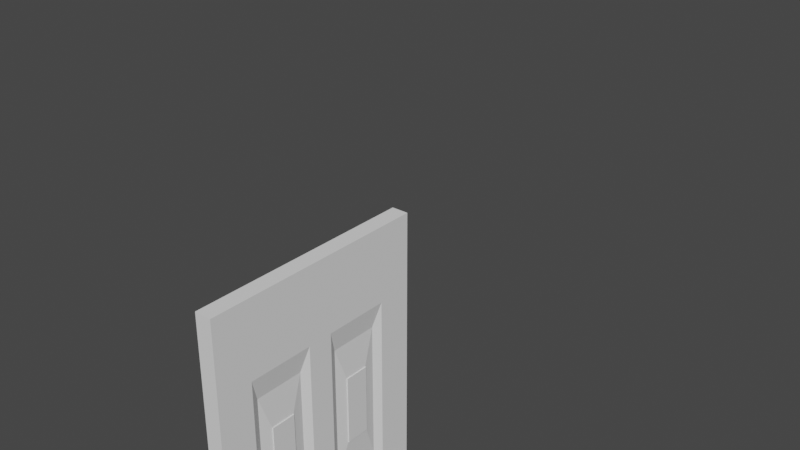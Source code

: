 # Source: Doors.blend  (saved by Blender 2.90.8; exported with 4.5.12 LTS)
import bpy
from mathutils import Matrix  # noqa: F401  (used for matrix-valued properties, if any)

bpy.ops.wm.read_factory_settings(use_empty=True)
scene = bpy.context.scene
scene.name = 'Scene'

# ---- collections
col_collection = bpy.data.collections.new('Collection'); scene.collection.children.link(col_collection)

# ---- node groups
ng_auto_smooth = bpy.data.node_groups.new('Auto Smooth', 'GeometryNodeTree')
_s = ng_auto_smooth.interface.new_socket(name='Geometry', in_out='OUTPUT', socket_type='NodeSocketGeometry')
_s = ng_auto_smooth.interface.new_socket(name='Geometry', in_out='INPUT', socket_type='NodeSocketGeometry')
_s = ng_auto_smooth.interface.new_socket(name='Angle', in_out='INPUT', socket_type='NodeSocketFloat')
_s.subtype = 'ANGLE'
_s.min_value = 0.0
_s.max_value = 3.142
ng_auto_smooth.is_modifier = True
_N = ng_auto_smooth.nodes; _L = ng_auto_smooth.links
n0 = _N.new('NodeGroupOutput'); n0.name = 'Group Output'; n0.location = (480, -100)
n1 = _N.new('NodeGroupInput'); n1.name = 'Group Input'; n1.location = (-420, -300)
n2 = _N.new('NodeGroupInput'); n2.name = 'Group Input.001'; n2.location = (-60, -100)
n3 = _N.new('GeometryNodeSetShadeSmooth'); n3.name = 'Set Shade Smooth'; n3.location = (120, -100)
n3.domain = 'EDGE'
n4 = _N.new('GeometryNodeSetShadeSmooth'); n4.name = 'Set Shade Smooth.001'; n4.location = (300, -100)
n5 = _N.new('GeometryNodeInputMeshEdgeAngle'); n5.name = 'Edge Angle'; n5.location = (-420, -220)
n6 = _N.new('GeometryNodeInputEdgeSmooth'); n6.name = 'Is Edge Smooth'; n6.location = (-60, -160)
n7 = _N.new('GeometryNodeInputShadeSmooth'); n7.name = 'Is Face Smooth'; n7.location = (-240, -340)
n8 = _N.new('FunctionNodeBooleanMath'); n8.name = 'Boolean Math'; n8.location = (-60, -220)
n9 = _N.new('FunctionNodeCompare'); n9.name = 'Compare'; n9.location = (-240, -180)
n9.operation = 'LESS_EQUAL'
_L.new(n5.outputs[0], n9.inputs[0])
_L.new(n4.outputs[0], n0.inputs[0])
_L.new(n1.outputs[1], n9.inputs[1])
_L.new(n9.outputs[0], n8.inputs[0])
_L.new(n7.outputs[0], n8.inputs[1])
_L.new(n2.outputs[0], n3.inputs[0])
_L.new(n6.outputs[0], n3.inputs[1])
_L.new(n3.outputs[0], n4.inputs[0])
_L.new(n8.outputs[0], n3.inputs[2])
n0.is_active_output = True

# ---- world
world_world = bpy.data.worlds.new('World'); scene.world = world_world
world_world.use_nodes = True; world_world.node_tree.nodes.clear()
_N = world_world.node_tree.nodes; _L = world_world.node_tree.links
n0 = _N.new('ShaderNodeOutputWorld'); n0.name = 'World Output'; n0.location = (300, 300)
n1 = _N.new('ShaderNodeBackground'); n1.name = 'Background'; n1.location = (10, 300)
n1.inputs[0].default_value = (0.05088, 0.05088, 0.05088, 1.0)
_L.new(n1.outputs[0], n0.inputs[0])
n0.is_active_output = True
world_world.color = (0.05088, 0.05088, 0.05088)
world_world.use_sun_shadow = False
world_world.sun_shadow_jitter_overblur = 0.0

# ---- meshes
me_cube_001 = bpy.data.meshes.new('Cube.001')
me_cube_001.from_pydata([(-0.05, -0.45, -1.43e-08), (-0.05, -0.45, 1.9), (-0.05, 0.45, -1.43e-08), (-0.05, 0.45, 1.9), (0.05, -0.45, -1.43e-08), (0.05, -0.45, 1.9), (0.05, 0.45, -1.43e-08), (0.05, 0.45, 1.9), (-0.05, 0.3094, -1.43e-08), (-0.05, 0.05062, -1.43e-08), (-0.05, -0.05063, -1.43e-08), (-0.05, -0.3094, -1.43e-08), (-0.05, -0.3094, 1.9), (-0.05, -0.05062, 1.9), (-0.05, 0.05063, 1.9), (-0.05, 0.3094, 1.9), (0.05, -0.3094, -1.43e-08), (0.05, -0.05062, -1.43e-08), (0.05, 0.05063, -1.43e-08), (0.05, 0.3094, -1.43e-08), (0.05, 0.3094, 1.9), (0.05, 0.05062, 1.9), (0.05, -0.05063, 1.9), (0.05, -0.3094, 1.9), (-0.05, -0.45, 0.387), (-0.05, -0.45, 0.653), (-0.05, -0.45, 1.015), (-0.05, -0.45, 1.645), (-0.05, 0.45, 1.645), (-0.05, 0.45, 1.015), (-0.05, 0.45, 0.653), (-0.05, 0.45, 0.387), (0.05, 0.45, 1.645), (0.05, 0.45, 1.015), (0.05, 0.45, 0.653), (0.05, 0.45, 0.387), (0.05, -0.45, 1.645), (0.05, -0.45, 1.015), (0.05, -0.45, 0.653), (0.05, -0.45, 0.387), (0.05, 0.3094, 1.645), (0.05, 0.3094, 1.015), (0.05, 0.3094, 0.653), (0.05, 0.3094, 0.387), (0.05, 0.05062, 1.645), (0.05, 0.05062, 1.015), (0.05, 0.05062, 0.653), (0.05, 0.05063, 0.387), (0.05, -0.05063, 1.645), (0.05, -0.05063, 1.015), (0.05, -0.05062, 0.653), (0.05, -0.05062, 0.387), (0.05, -0.3094, 1.645), (0.05, -0.3094, 1.015), (0.05, -0.3094, 0.653), (0.05, -0.3094, 0.387), (-0.05, -0.3094, 1.645), (-0.05, -0.3094, 1.015), (-0.05, -0.3094, 0.653), (-0.05, -0.3094, 0.387), (-0.05, -0.05062, 1.645), (-0.05, -0.05062, 1.015), (-0.05, -0.05062, 0.653), (-0.05, -0.05063, 0.387), (-0.05, 0.05063, 1.645), (-0.05, 0.05063, 1.015), (-0.05, 0.05062, 0.653), (-0.05, 0.05062, 0.387), (-0.05, 0.3094, 1.645), (-0.05, 0.3094, 1.015), (-0.05, 0.3094, 0.653), (-0.05, 0.3094, 0.387), (0.025, 0.277, 1.566), (0.025, 0.277, 1.094), (0.025, 0.277, 0.6197), (0.025, 0.277, 0.4202), (0.025, 0.08297, 1.566), (0.025, 0.08297, 1.094), (0.025, 0.08297, 0.6197), (0.025, 0.08297, 0.4202), (0.025, -0.08297, 1.566), (0.025, -0.08297, 1.094), (0.025, -0.08297, 0.6197), (0.025, -0.08297, 0.4202), (0.025, -0.277, 1.566), (0.025, -0.277, 1.094), (0.025, -0.277, 0.6197), (0.025, -0.277, 0.4202), (-0.025, -0.277, 1.566), (-0.025, -0.277, 1.094), (-0.025, -0.277, 0.6197), (-0.025, -0.277, 0.4202), (-0.025, -0.08297, 1.566), (-0.025, -0.08297, 1.094), (-0.025, -0.08297, 0.6197), (-0.025, -0.08297, 0.4202), (-0.025, 0.08297, 1.566), (-0.025, 0.08297, 1.094), (-0.025, 0.08297, 0.6197), (-0.025, 0.08297, 0.4202), (-0.025, 0.277, 1.566), (-0.025, 0.277, 1.094), (-0.025, 0.277, 0.6197), (-0.025, 0.277, 0.4202), (0.0375, 0.2285, 1.448), (0.0375, 0.2285, 1.212), (0.0375, 0.2285, 0.5699), (0.0375, 0.2285, 0.4701), (0.0375, 0.1315, 1.448), (0.0375, 0.1315, 1.212), (0.0375, 0.1315, 0.5699), (0.0375, 0.1315, 0.4701), (0.0375, -0.1315, 1.448), (0.0375, -0.1315, 1.212), (0.0375, -0.1315, 0.5699), (0.0375, -0.1315, 0.4701), (0.0375, -0.2285, 1.448), (0.0375, -0.2285, 1.212), (0.0375, -0.2285, 0.5699), (0.0375, -0.2285, 0.4701), (-0.0375, -0.2285, 1.448), (-0.0375, -0.2285, 1.212), (-0.0375, -0.2285, 0.5699), (-0.0375, -0.2285, 0.4701), (-0.0375, -0.1315, 1.448), (-0.0375, -0.1315, 1.212), (-0.0375, -0.1315, 0.5699), (-0.0375, -0.1315, 0.4701), (-0.0375, 0.1315, 1.448), (-0.0375, 0.1315, 1.212), (-0.0375, 0.1315, 0.5699), (-0.0375, 0.1315, 0.4701), (-0.0375, 0.2285, 1.448), (-0.0375, 0.2285, 1.212), (-0.0375, 0.2285, 0.5699), (-0.0375, 0.2285, 0.4701), (0.04313, 0.2285, 1.448), (0.04313, 0.2285, 1.212), (0.04313, 0.2285, 0.5699), (0.04313, 0.2285, 0.4701), (0.04313, 0.1315, 1.448), (0.04313, 0.1315, 1.212), (0.04313, 0.1315, 0.5699), (0.04313, 0.1315, 0.4701), (0.04313, -0.1315, 1.448), (0.04313, -0.1315, 1.212), (0.04313, -0.1315, 0.5699), (0.04313, -0.1315, 0.4701), (0.04313, -0.2285, 1.448), (0.04313, -0.2285, 1.212), (0.04313, -0.2285, 0.5699), (0.04313, -0.2285, 0.4701), (-0.04313, -0.2285, 1.448), (-0.04313, -0.2285, 1.212), (-0.04313, -0.2285, 0.5699), (-0.04313, -0.2285, 0.4701), (-0.04313, -0.1315, 1.448), (-0.04313, -0.1315, 1.212), (-0.04313, -0.1315, 0.5699), (-0.04313, -0.1315, 0.4701), (-0.04313, 0.1315, 1.448), (-0.04313, 0.1315, 1.212), (-0.04313, 0.1315, 0.5699), (-0.04313, 0.1315, 0.4701), (-0.04313, 0.2285, 1.448), (-0.04313, 0.2285, 1.212), (-0.04313, 0.2285, 0.5699), (-0.04313, 0.2285, 0.4701)], [], [(68, 15, 3, 28), (28, 3, 7, 32), (52, 23, 5, 36), (36, 5, 1, 27), (11, 16, 4, 0), (23, 12, 1, 5), (7, 3, 15, 20), (20, 15, 14, 21), (21, 14, 13, 22), (22, 13, 12, 23), (2, 6, 19, 8), (8, 19, 18, 9), (9, 18, 17, 10), (10, 17, 16, 11), (32, 7, 20, 40), (40, 20, 21, 44), (44, 21, 22, 48), (48, 22, 23, 52), (27, 1, 12, 56), (56, 12, 13, 60), (60, 13, 14, 64), (64, 14, 15, 68), (9, 67, 71, 8), (43, 42, 74, 75), (66, 65, 69, 70), (56, 60, 92, 88), (10, 63, 67, 9), (63, 62, 66, 67), (62, 61, 65, 66), (61, 60, 64, 65), (11, 59, 63, 10), (47, 43, 75, 79), (58, 57, 61, 62), (68, 69, 101, 100), (0, 24, 59, 11), (24, 25, 58, 59), (25, 26, 57, 58), (26, 27, 56, 57), (17, 51, 55, 16), (61, 57, 89, 93), (50, 49, 53, 54), (54, 55, 87, 86), (18, 47, 51, 17), (47, 46, 50, 51), (46, 45, 49, 50), (45, 44, 48, 49), (19, 43, 47, 18), (41, 40, 72, 73), (42, 41, 45, 46), (58, 62, 94, 90), (6, 35, 43, 19), (35, 34, 42, 43), (34, 33, 41, 42), (33, 32, 40, 41), (4, 39, 24, 0), (39, 38, 25, 24), (38, 37, 26, 25), (37, 36, 27, 26), (16, 55, 39, 4), (55, 54, 38, 39), (54, 53, 37, 38), (53, 52, 36, 37), (2, 31, 35, 6), (31, 30, 34, 35), (30, 29, 33, 34), (29, 28, 32, 33), (8, 71, 31, 2), (71, 70, 30, 31), (70, 69, 29, 30), (69, 68, 28, 29), (77, 73, 105, 109), (78, 79, 111, 110), (103, 99, 131, 135), (74, 78, 110, 106), (76, 77, 109, 108), (102, 103, 135, 134), (79, 75, 107, 111), (75, 74, 106, 107), (42, 46, 78, 74), (57, 56, 88, 89), (70, 71, 103, 102), (45, 41, 73, 77), (44, 45, 77, 76), (71, 67, 99, 103), (40, 44, 76, 72), (59, 58, 90, 91), (66, 70, 102, 98), (46, 47, 79, 78), (69, 65, 97, 101), (60, 61, 93, 92), (55, 51, 83, 87), (64, 68, 100, 96), (50, 54, 86, 82), (49, 48, 80, 81), (62, 63, 95, 94), (53, 49, 81, 85), (48, 52, 84, 80), (51, 50, 82, 83), (65, 64, 96, 97), (52, 53, 85, 84), (63, 59, 91, 95), (67, 66, 98, 99), (122, 126, 158, 154), (118, 119, 151, 150), (127, 123, 155, 159), (116, 117, 149, 148), (128, 132, 164, 160), (115, 114, 146, 147), (133, 129, 161, 165), (104, 108, 140, 136), (98, 102, 134, 130), (81, 80, 112, 113), (72, 76, 108, 104), (101, 97, 129, 133), (83, 82, 114, 115), (96, 100, 132, 128), (84, 85, 117, 116), (95, 91, 123, 127), (86, 87, 119, 118), (90, 94, 126, 122), (89, 88, 120, 121), (93, 89, 121, 125), (91, 90, 122, 123), (88, 92, 124, 120), (92, 93, 125, 124), (87, 83, 115, 119), (94, 95, 127, 126), (82, 86, 118, 114), (97, 96, 128, 129), (85, 81, 113, 117), (99, 98, 130, 131), (73, 72, 104, 105), (80, 84, 116, 112), (100, 101, 133, 132), (163, 162, 166, 167), (161, 160, 164, 165), (155, 154, 158, 159), (153, 152, 156, 157), (147, 146, 150, 151), (145, 144, 148, 149), (139, 138, 142, 143), (137, 136, 140, 141), (121, 120, 152, 153), (125, 121, 153, 157), (123, 122, 154, 155), (120, 124, 156, 152), (124, 125, 157, 156), (119, 115, 147, 151), (126, 127, 159, 158), (114, 118, 150, 146), (129, 128, 160, 161), (117, 113, 145, 149), (131, 130, 162, 163), (105, 104, 136, 137), (112, 116, 148, 144), (132, 133, 165, 164), (107, 106, 138, 139), (111, 107, 139, 143), (134, 135, 167, 166), (108, 109, 141, 140), (106, 110, 142, 138), (135, 131, 163, 167), (110, 111, 143, 142), (109, 105, 137, 141), (130, 134, 166, 162), (113, 112, 144, 145)])
_k = set([(0, 4), (0, 11), (0, 24), (1, 5), (1, 12), (1, 27), (2, 6), (2, 8), (2, 31), (3, 7), (3, 15), (3, 28), (4, 16), (4, 39), (5, 23), (5, 36), (6, 19), (6, 35), (7, 20), (7, 32), (8, 9), (9, 10), (10, 11), (12, 13), (13, 14), (14, 15), (16, 17), (17, 18), (18, 19), (20, 21), (21, 22), (22, 23), (24, 25), (25, 26), (26, 27), (28, 29), (29, 30), (30, 31), (32, 33), (33, 34), (34, 35), (36, 37), (37, 38), (38, 39), (40, 41), (40, 44), (40, 72), (41, 45), (41, 73), (42, 43), (42, 46), (42, 74), (43, 47), (43, 75), (44, 45), (44, 76), (45, 77), (46, 47), (46, 78), (47, 79), (48, 49), (48, 52), (48, 80), (49, 53), (49, 81), (50, 51), (50, 54), (50, 82), (51, 55), (51, 83), (52, 53), (52, 84), (53, 85), (54, 55), (54, 86), (55, 87), (56, 57), (56, 60), (56, 88), (57, 61), (57, 89), (58, 59), (58, 62), (58, 90), (59, 63), (59, 91), (60, 61), (60, 92), (61, 93), (62, 63), (62, 94), (63, 95), (64, 65), (64, 68), (64, 96), (65, 69), (65, 97), (66, 67), (66, 70), (66, 98), (67, 71), (67, 99), (68, 69), (68, 100), (69, 101), (70, 71), (70, 102), (71, 103), (72, 73), (72, 76), (72, 104), (73, 77), (73, 105), (74, 75), (74, 78), (74, 106), (75, 79), (75, 107), (76, 77), (76, 108), (77, 109), (78, 79), (78, 110), (79, 111), (80, 81), (80, 84), (80, 112), (81, 85), (81, 113), (82, 83), (82, 86), (82, 114), (83, 87), (83, 115), (84, 85), (84, 116), (85, 117), (86, 87), (86, 118), (87, 119), (88, 89), (88, 92), (88, 120), (89, 93), (89, 121), (90, 91), (90, 94), (90, 122), (91, 95), (91, 123), (92, 93), (92, 124), (93, 125), (94, 95), (94, 126), (95, 127), (96, 97), (96, 100), (96, 128), (97, 101), (97, 129), (98, 99), (98, 102), (98, 130), (99, 103), (99, 131), (100, 101), (100, 132), (101, 133), (102, 103), (102, 134), (103, 135), (104, 105), (104, 108), (105, 109), (106, 107), (106, 110), (107, 111), (108, 109), (110, 111), (112, 113), (112, 116), (113, 117), (114, 115), (114, 118), (115, 119), (116, 117), (118, 119), (120, 121), (120, 124), (121, 125), (122, 123), (122, 126), (123, 127), (124, 125), (126, 127), (128, 129), (128, 132), (129, 133), (130, 131), (130, 134), (131, 135), (132, 133), (134, 135)])
me_cube_001.attributes.new('sharp_edge', 'BOOLEAN', 'EDGE').data.foreach_set('value', [ (min(e.vertices), max(e.vertices)) in _k for e in me_cube_001.edges])
_uv = me_cube_001.uv_layers.new(name='UVMap')
_uv.uv.foreach_set('vector', [0.5814, 0.6943, 0.5814, 0.7614, 0.6184, 0.7614, 0.6184, 0.6943, 0.4868, 0.6943, 0.4868, 0.7614, 0.5132, 0.7614, 0.5132, 0.6943, 0.4186, 0.6943, 0.4186, 0.7614, 0.3816, 0.7614, 0.3816, 0.6943, 0.5132, 0.6943, 0.5132, 0.7614, 0.4868, 0.7614, 0.4868, 0.6943, 0.4868, 0.4243, 0.5132, 0.4243, 0.5132, 0.3873, 0.4868, 0.3873, 0.5132, 0.4243, 0.4868, 0.4243, 0.4868, 0.3873, 0.5132, 0.3873, 0.5132, 0.6241, 0.4868, 0.6241, 0.4868, 0.5871, 0.5132, 0.5871, 0.5132, 0.5871, 0.4868, 0.5871, 0.4868, 0.519, 0.5132, 0.519, 0.5132, 0.519, 0.4868, 0.519, 0.4868, 0.4924, 0.5132, 0.4924, 0.5132, 0.4924, 0.4868, 0.4924, 0.4868, 0.4243, 0.5132, 0.4243, 0.4868, 0.6241, 0.5132, 0.6241, 0.5132, 0.5871, 0.4868, 0.5871, 0.4868, 0.5871, 0.5132, 0.5871, 0.5132, 0.519, 0.4868, 0.519, 0.4868, 0.519, 0.5132, 0.519, 0.5132, 0.4924, 0.4868, 0.4924, 0.4868, 0.4924, 0.5132, 0.4924, 0.5132, 0.4243, 0.4868, 0.4243, 0.6184, 0.6943, 0.6184, 0.7614, 0.5814, 0.7614, 0.5814, 0.6943, 0.5814, 0.6943, 0.5814, 0.7614, 0.5133, 0.7614, 0.5133, 0.6943, 0.5133, 0.6943, 0.5133, 0.7614, 0.4867, 0.7614, 0.4867, 0.6943, 0.4867, 0.6943, 0.4867, 0.7614, 0.4186, 0.7614, 0.4186, 0.6943, 0.3816, 0.6943, 0.3816, 0.7614, 0.4186, 0.7614, 0.4186, 0.6943, 0.4186, 0.6943, 0.4186, 0.7614, 0.4867, 0.7614, 0.4867, 0.6943, 0.4867, 0.6943, 0.4867, 0.7614, 0.5133, 0.7614, 0.5133, 0.6943, 0.5133, 0.6943, 0.5133, 0.7614, 0.5814, 0.7614, 0.5814, 0.6943, 0.5133, 0.2614, 0.5133, 0.3633, 0.5814, 0.3633, 0.5814, 0.2614, 0.5814, 0.3633, 0.5814, 0.4333, 0.5729, 0.4245, 0.5729, 0.372, 0.5133, 0.4333, 0.5133, 0.5285, 0.5814, 0.5285, 0.5814, 0.4333, 0.4186, 0.6943, 0.4867, 0.6943, 0.4782, 0.6736, 0.4271, 0.6736, 0.4867, 0.2614, 0.4867, 0.3633, 0.5133, 0.3633, 0.5133, 0.2614, 0.4867, 0.3633, 0.4867, 0.4333, 0.5133, 0.4333, 0.5133, 0.3633, 0.4867, 0.4333, 0.4867, 0.5285, 0.5133, 0.5285, 0.5133, 0.4333, 0.4867, 0.5285, 0.4867, 0.6943, 0.5133, 0.6943, 0.5133, 0.5285, 0.4186, 0.2614, 0.4186, 0.3633, 0.4867, 0.3633, 0.4867, 0.2614, 0.5133, 0.3633, 0.5814, 0.3633, 0.5729, 0.372, 0.5218, 0.372, 0.4186, 0.4333, 0.4186, 0.5285, 0.4867, 0.5285, 0.4867, 0.4333, 0.5814, 0.6943, 0.5814, 0.5285, 0.5729, 0.5492, 0.5729, 0.6736, 0.3816, 0.2614, 0.3816, 0.3633, 0.4186, 0.3633, 0.4186, 0.2614, 0.3816, 0.3633, 0.3816, 0.4333, 0.4186, 0.4333, 0.4186, 0.3633, 0.3816, 0.4333, 0.3816, 0.5285, 0.4186, 0.5285, 0.4186, 0.4333, 0.3816, 0.5285, 0.3816, 0.6943, 0.4186, 0.6943, 0.4186, 0.5285, 0.4867, 0.2614, 0.4867, 0.3633, 0.4186, 0.3633, 0.4186, 0.2614, 0.4867, 0.5285, 0.4186, 0.5285, 0.4271, 0.5492, 0.4782, 0.5492, 0.4867, 0.4333, 0.4867, 0.5285, 0.4186, 0.5285, 0.4186, 0.4333, 0.4186, 0.4333, 0.4186, 0.3633, 0.4271, 0.372, 0.4271, 0.4245, 0.5133, 0.2614, 0.5133, 0.3633, 0.4867, 0.3633, 0.4867, 0.2614, 0.5133, 0.3633, 0.5133, 0.4333, 0.4867, 0.4333, 0.4867, 0.3633, 0.5133, 0.4333, 0.5133, 0.5285, 0.4867, 0.5285, 0.4867, 0.4333, 0.5133, 0.5285, 0.5133, 0.6943, 0.4867, 0.6943, 0.4867, 0.5285, 0.5814, 0.2614, 0.5814, 0.3633, 0.5133, 0.3633, 0.5133, 0.2614, 0.5814, 0.5285, 0.5814, 0.6943, 0.5729, 0.6736, 0.5729, 0.5492, 0.5814, 0.4333, 0.5814, 0.5285, 0.5133, 0.5285, 0.5133, 0.4333, 0.4186, 0.4333, 0.4867, 0.4333, 0.4782, 0.4245, 0.4271, 0.4245, 0.6184, 0.2614, 0.6184, 0.3633, 0.5814, 0.3633, 0.5814, 0.2614, 0.6184, 0.3633, 0.6184, 0.4333, 0.5814, 0.4333, 0.5814, 0.3633, 0.6184, 0.4333, 0.6184, 0.5285, 0.5814, 0.5285, 0.5814, 0.4333, 0.6184, 0.5285, 0.6184, 0.6943, 0.5814, 0.6943, 0.5814, 0.5285, 0.5132, 0.2614, 0.5132, 0.3633, 0.4868, 0.3633, 0.4868, 0.2614, 0.5132, 0.3633, 0.5132, 0.4333, 0.4868, 0.4333, 0.4868, 0.3633, 0.5132, 0.4333, 0.5132, 0.5285, 0.4868, 0.5285, 0.4868, 0.4333, 0.5132, 0.5285, 0.5132, 0.6943, 0.4868, 0.6943, 0.4868, 0.5285, 0.4186, 0.2614, 0.4186, 0.3633, 0.3816, 0.3633, 0.3816, 0.2614, 0.4186, 0.3633, 0.4186, 0.4333, 0.3816, 0.4333, 0.3816, 0.3633, 0.4186, 0.4333, 0.4186, 0.5285, 0.3816, 0.5285, 0.3816, 0.4333, 0.4186, 0.5285, 0.4186, 0.6943, 0.3816, 0.6943, 0.3816, 0.5285, 0.4868, 0.2614, 0.4868, 0.3633, 0.5132, 0.3633, 0.5132, 0.2614, 0.4868, 0.3633, 0.4868, 0.4333, 0.5132, 0.4333, 0.5132, 0.3633, 0.4868, 0.4333, 0.4868, 0.5285, 0.5132, 0.5285, 0.5132, 0.4333, 0.4868, 0.5285, 0.4868, 0.6943, 0.5132, 0.6943, 0.5132, 0.5285, 0.5814, 0.2614, 0.5814, 0.3633, 0.6184, 0.3633, 0.6184, 0.2614, 0.5814, 0.3633, 0.5814, 0.4333, 0.6184, 0.4333, 0.6184, 0.3633, 0.5814, 0.4333, 0.5814, 0.5285, 0.6184, 0.5285, 0.6184, 0.4333, 0.5814, 0.5285, 0.5814, 0.6943, 0.6184, 0.6943, 0.6184, 0.5285, 0.5218, 0.5492, 0.5729, 0.5492, 0.5601, 0.5803, 0.5346, 0.5803, 0.5218, 0.4245, 0.5218, 0.372, 0.5346, 0.3851, 0.5346, 0.4114, 0.5729, 0.372, 0.5218, 0.372, 0.5346, 0.3851, 0.5601, 0.3851, 0.5729, 0.4245, 0.5218, 0.4245, 0.5346, 0.4114, 0.5601, 0.4114, 0.5218, 0.6736, 0.5218, 0.5492, 0.5346, 0.5803, 0.5346, 0.6425, 0.5729, 0.4245, 0.5729, 0.372, 0.5601, 0.3851, 0.5601, 0.4114, 0.5218, 0.372, 0.5729, 0.372, 0.5601, 0.3851, 0.5346, 0.3851, 0.5729, 0.372, 0.5729, 0.4245, 0.5601, 0.4114, 0.5601, 0.3851, 0.5814, 0.4333, 0.5133, 0.4333, 0.5218, 0.4245, 0.5729, 0.4245, 0.4186, 0.5285, 0.4186, 0.6943, 0.4271, 0.6736, 0.4271, 0.5492, 0.5814, 0.4333, 0.5814, 0.3633, 0.5729, 0.372, 0.5729, 0.4245, 0.5133, 0.5285, 0.5814, 0.5285, 0.5729, 0.5492, 0.5218, 0.5492, 0.5133, 0.6943, 0.5133, 0.5285, 0.5218, 0.5492, 0.5218, 0.6736, 0.5814, 0.3633, 0.5133, 0.3633, 0.5218, 0.372, 0.5729, 0.372, 0.5814, 0.6943, 0.5133, 0.6943, 0.5218, 0.6736, 0.5729, 0.6736, 0.4186, 0.3633, 0.4186, 0.4333, 0.4271, 0.4245, 0.4271, 0.372, 0.5133, 0.4333, 0.5814, 0.4333, 0.5729, 0.4245, 0.5218, 0.4245, 0.5133, 0.4333, 0.5133, 0.3633, 0.5218, 0.372, 0.5218, 0.4245, 0.5814, 0.5285, 0.5133, 0.5285, 0.5218, 0.5492, 0.5729, 0.5492, 0.4867, 0.6943, 0.4867, 0.5285, 0.4782, 0.5492, 0.4782, 0.6736, 0.4186, 0.3633, 0.4867, 0.3633, 0.4782, 0.372, 0.4271, 0.372, 0.5133, 0.6943, 0.5814, 0.6943, 0.5729, 0.6736, 0.5218, 0.6736, 0.4867, 0.4333, 0.4186, 0.4333, 0.4271, 0.4245, 0.4782, 0.4245, 0.4867, 0.5285, 0.4867, 0.6943, 0.4782, 0.6736, 0.4782, 0.5492, 0.4867, 0.4333, 0.4867, 0.3633, 0.4782, 0.372, 0.4782, 0.4245, 0.4186, 0.5285, 0.4867, 0.5285, 0.4782, 0.5492, 0.4271, 0.5492, 0.4867, 0.6943, 0.4186, 0.6943, 0.4271, 0.6736, 0.4782, 0.6736, 0.4867, 0.3633, 0.4867, 0.4333, 0.4782, 0.4245, 0.4782, 0.372, 0.5133, 0.5285, 0.5133, 0.6943, 0.5218, 0.6736, 0.5218, 0.5492, 0.4186, 0.6943, 0.4186, 0.5285, 0.4271, 0.5492, 0.4271, 0.6736, 0.4867, 0.3633, 0.4186, 0.3633, 0.4271, 0.372, 0.4782, 0.372, 0.5133, 0.3633, 0.5133, 0.4333, 0.5218, 0.4245, 0.5218, 0.372, 0.4901, 0.4456, 0.4901, 0.4711, 0.4887, 0.4711, 0.4887, 0.4456, 0.5099, 0.4114, 0.5099, 0.3851, 0.5113, 0.3851, 0.5113, 0.4114, 0.4901, 0.4711, 0.4901, 0.4456, 0.4887, 0.4456, 0.4887, 0.4711, 0.5099, 0.6425, 0.5099, 0.5803, 0.5113, 0.5803, 0.5113, 0.6425, 0.4901, 0.5403, 0.4901, 0.5658, 0.4887, 0.5658, 0.4887, 0.5403, 0.5099, 0.3851, 0.5099, 0.4114, 0.5113, 0.4114, 0.5113, 0.3851, 0.4901, 0.5658, 0.4901, 0.5403, 0.4887, 0.5403, 0.4887, 0.5658, 0.5099, 0.5658, 0.5099, 0.5403, 0.5113, 0.5403, 0.5113, 0.5658, 0.5218, 0.4245, 0.5729, 0.4245, 0.5601, 0.4114, 0.5346, 0.4114, 0.4782, 0.5492, 0.4782, 0.6736, 0.4654, 0.6425, 0.4654, 0.5803, 0.5729, 0.6736, 0.5218, 0.6736, 0.5346, 0.6425, 0.5601, 0.6425, 0.5729, 0.5492, 0.5218, 0.5492, 0.5346, 0.5803, 0.5601, 0.5803, 0.4782, 0.372, 0.4782, 0.4245, 0.4654, 0.4114, 0.4654, 0.3851, 0.5218, 0.6736, 0.5729, 0.6736, 0.5601, 0.6425, 0.5346, 0.6425, 0.4271, 0.6736, 0.4271, 0.5492, 0.4399, 0.5803, 0.4399, 0.6425, 0.4782, 0.372, 0.4271, 0.372, 0.4399, 0.3851, 0.4654, 0.3851, 0.4271, 0.4245, 0.4271, 0.372, 0.4399, 0.3851, 0.4399, 0.4114, 0.4271, 0.4245, 0.4782, 0.4245, 0.4654, 0.4114, 0.4399, 0.4114, 0.4271, 0.5492, 0.4271, 0.6736, 0.4399, 0.6425, 0.4399, 0.5803, 0.4782, 0.5492, 0.4271, 0.5492, 0.4399, 0.5803, 0.4654, 0.5803, 0.4271, 0.372, 0.4271, 0.4245, 0.4399, 0.4114, 0.4399, 0.3851, 0.4271, 0.6736, 0.4782, 0.6736, 0.4654, 0.6425, 0.4399, 0.6425, 0.4782, 0.6736, 0.4782, 0.5492, 0.4654, 0.5803, 0.4654, 0.6425, 0.4271, 0.372, 0.4782, 0.372, 0.4654, 0.3851, 0.4399, 0.3851, 0.4782, 0.4245, 0.4782, 0.372, 0.4654, 0.3851, 0.4654, 0.4114, 0.4782, 0.4245, 0.4271, 0.4245, 0.4399, 0.4114, 0.4654, 0.4114, 0.5218, 0.5492, 0.5218, 0.6736, 0.5346, 0.6425, 0.5346, 0.5803, 0.4271, 0.5492, 0.4782, 0.5492, 0.4654, 0.5803, 0.4399, 0.5803, 0.5218, 0.372, 0.5218, 0.4245, 0.5346, 0.4114, 0.5346, 0.3851, 0.5729, 0.5492, 0.5729, 0.6736, 0.5601, 0.6425, 0.5601, 0.5803, 0.4782, 0.6736, 0.4271, 0.6736, 0.4399, 0.6425, 0.4654, 0.6425, 0.5729, 0.6736, 0.5729, 0.5492, 0.5601, 0.5803, 0.5601, 0.6425, 0.5346, 0.3851, 0.5346, 0.4114, 0.5601, 0.4114, 0.5601, 0.3851, 0.5346, 0.5803, 0.5346, 0.6425, 0.5601, 0.6425, 0.5601, 0.5803, 0.4399, 0.3851, 0.4399, 0.4114, 0.4654, 0.4114, 0.4654, 0.3851, 0.4399, 0.5803, 0.4399, 0.6425, 0.4654, 0.6425, 0.4654, 0.5803, 0.4654, 0.3851, 0.4654, 0.4114, 0.4399, 0.4114, 0.4399, 0.3851, 0.4654, 0.5803, 0.4654, 0.6425, 0.4399, 0.6425, 0.4399, 0.5803, 0.5601, 0.3851, 0.5601, 0.4114, 0.5346, 0.4114, 0.5346, 0.3851, 0.5601, 0.5803, 0.5601, 0.6425, 0.5346, 0.6425, 0.5346, 0.5803, 0.4901, 0.5803, 0.4901, 0.6425, 0.4887, 0.6425, 0.4887, 0.5803, 0.4901, 0.4711, 0.4901, 0.4456, 0.4887, 0.4456, 0.4887, 0.4711, 0.4901, 0.3851, 0.4901, 0.4114, 0.4887, 0.4114, 0.4887, 0.3851, 0.4901, 0.4456, 0.4901, 0.4711, 0.4887, 0.4711, 0.4887, 0.4456, 0.4901, 0.6425, 0.4901, 0.5803, 0.4887, 0.5803, 0.4887, 0.6425, 0.5099, 0.4456, 0.5099, 0.4711, 0.5113, 0.4711, 0.5113, 0.4456, 0.4901, 0.4114, 0.4901, 0.3851, 0.4887, 0.3851, 0.4887, 0.4114, 0.5099, 0.4711, 0.5099, 0.4456, 0.5113, 0.4456, 0.5113, 0.4711, 0.4901, 0.5803, 0.4901, 0.6425, 0.4887, 0.6425, 0.4887, 0.5803, 0.5099, 0.4456, 0.5099, 0.4711, 0.5113, 0.4711, 0.5113, 0.4456, 0.4901, 0.3851, 0.4901, 0.4114, 0.4887, 0.4114, 0.4887, 0.3851, 0.5099, 0.5803, 0.5099, 0.6425, 0.5113, 0.6425, 0.5113, 0.5803, 0.5099, 0.4711, 0.5099, 0.4456, 0.5113, 0.4456, 0.5113, 0.4711, 0.4901, 0.6425, 0.4901, 0.5803, 0.4887, 0.5803, 0.4887, 0.6425, 0.5099, 0.3851, 0.5099, 0.4114, 0.5113, 0.4114, 0.5113, 0.3851, 0.5099, 0.5403, 0.5099, 0.5658, 0.5113, 0.5658, 0.5113, 0.5403, 0.4901, 0.4114, 0.4901, 0.3851, 0.4887, 0.3851, 0.4887, 0.4114, 0.5099, 0.6425, 0.5099, 0.5803, 0.5113, 0.5803, 0.5113, 0.6425, 0.5099, 0.5658, 0.5099, 0.5403, 0.5113, 0.5403, 0.5113, 0.5658, 0.4901, 0.5658, 0.4901, 0.5403, 0.4887, 0.5403, 0.4887, 0.5658, 0.5099, 0.4114, 0.5099, 0.3851, 0.5113, 0.3851, 0.5113, 0.4114, 0.5099, 0.5403, 0.5099, 0.5658, 0.5113, 0.5658, 0.5113, 0.5403, 0.4901, 0.5403, 0.4901, 0.5658, 0.4887, 0.5658, 0.4887, 0.5403, 0.5099, 0.5803, 0.5099, 0.6425, 0.5113, 0.6425, 0.5113, 0.5803])
me_cube_001.use_remesh_fix_poles = True
me_cube_001.use_remesh_preserve_attributes = False
me_cube_001.use_mirror_vertex_groups = False
me_cube_001.update()
me_cube_002 = bpy.data.meshes.new('Cube.002')
me_cube_002.from_pydata([(0.1005, 0.4075, 0.9531), (0.1298, 0.4075, 0.9531), (0.1005, 0.4002, 0.9354), (0.1298, 0.4002, 0.9354), (0.1005, 0.3825, 0.9281), (0.1298, 0.3825, 0.9281), (0.1105, 0.361, 0.9447), (0.1266, 0.361, 0.9447), (0.1105, 0.3575, 0.9531), (0.1266, 0.3575, 0.9531), (0.1105, 0.361, 0.9615), (0.1266, 0.361, 0.9615), (0.1005, 0.3825, 0.9781), (0.1298, 0.3825, 0.9781), (0.1005, 0.4002, 0.9708), (0.1298, 0.4002, 0.9708), (0.136, 0.3913, 0.9443), (0.136, 0.395, 0.9531), (0.136, 0.3825, 0.9406), (0.136, 0.3737, 0.9443), (0.136, 0.37, 0.9531), (0.136, 0.3737, 0.9619), (0.136, 0.3825, 0.9656), (0.136, 0.3913, 0.9619), (0.09174, 0.3908, 0.9531), (0.09174, 0.3884, 0.9472), (0.09174, 0.3825, 0.9448), (0.09174, 0.3766, 0.9472), (0.09174, 0.3742, 0.9531), (0.09174, 0.3766, 0.959), (0.09174, 0.3825, 0.9614), (0.09174, 0.3884, 0.959), (0.1298, 0.3648, 0.9354), (0.1005, 0.3648, 0.9354), (0.1005, 0.3575, 0.9531), (0.1298, 0.3575, 0.9531), (0.1005, 0.3648, 0.9708), (0.1298, 0.3648, 0.9708), (0.1246, 0.3376, 0.9531), (0.1125, 0.3376, 0.9531), (0.1246, 0.3407, 0.9468), (0.1125, 0.3407, 0.9468), (0.1125, 0.3407, 0.9594), (0.1246, 0.3407, 0.9594), (0.1246, 0.3241, 0.9531), (0.1125, 0.3241, 0.9531), (0.1246, 0.3272, 0.9468), (0.1125, 0.3272, 0.9468), (0.1125, 0.3272, 0.9594), (0.1246, 0.3272, 0.9594), (0.1246, 0.3106, 0.9531), (0.1125, 0.3106, 0.9531), (0.1246, 0.3137, 0.9468), (0.1125, 0.3137, 0.9468), (0.1125, 0.3137, 0.9594), (0.1246, 0.3137, 0.9594), (0.1266, 0.2874, 0.9531), (0.1105, 0.2874, 0.9531), (0.1266, 0.2916, 0.9447), (0.1105, 0.2916, 0.9447), (0.1105, 0.2916, 0.9615), (0.1266, 0.2916, 0.9615), (0.1287, 0.2709, 0.9531), (0.1084, 0.2709, 0.9531), (0.1287, 0.2763, 0.9424), (0.1084, 0.2763, 0.9424), (0.1084, 0.2763, 0.9638), (0.1287, 0.2763, 0.9638), (0.1287, 0.2488, 0.9531), (0.1084, 0.2488, 0.9531), (0.1287, 0.2541, 0.9424), (0.1084, 0.2541, 0.9424), (0.1084, 0.2541, 0.9638), (0.1287, 0.2541, 0.9638), (-0.1005, 0.4075, 0.9531), (-0.1298, 0.4075, 0.9531), (-0.1005, 0.4002, 0.9354), (-0.1298, 0.4002, 0.9354), (-0.1005, 0.3825, 0.9281), (-0.1298, 0.3825, 0.9281), (-0.1105, 0.361, 0.9447), (-0.1266, 0.361, 0.9447), (-0.1105, 0.3575, 0.9531), (-0.1266, 0.3575, 0.9531), (-0.1105, 0.361, 0.9615), (-0.1266, 0.361, 0.9615), (-0.1005, 0.3825, 0.9781), (-0.1298, 0.3825, 0.9781), (-0.1005, 0.4002, 0.9708), (-0.1298, 0.4002, 0.9708), (-0.136, 0.3913, 0.9443), (-0.136, 0.395, 0.9531), (-0.136, 0.3825, 0.9406), (-0.136, 0.3737, 0.9443), (-0.136, 0.37, 0.9531), (-0.136, 0.3737, 0.9619), (-0.136, 0.3825, 0.9656), (-0.136, 0.3913, 0.9619), (-0.09174, 0.3908, 0.9531), (-0.09174, 0.3884, 0.9472), (-0.09174, 0.3825, 0.9448), (-0.09174, 0.3766, 0.9472), (-0.09174, 0.3742, 0.9531), (-0.09174, 0.3766, 0.959), (-0.09174, 0.3825, 0.9614), (-0.09174, 0.3884, 0.959), (-0.1298, 0.3648, 0.9354), (-0.1005, 0.3648, 0.9354), (-0.1005, 0.3575, 0.9531), (-0.1298, 0.3575, 0.9531), (-0.1005, 0.3648, 0.9708), (-0.1298, 0.3648, 0.9708), (-0.1246, 0.3376, 0.9531), (-0.1125, 0.3376, 0.9531), (-0.1246, 0.3407, 0.9468), (-0.1125, 0.3407, 0.9468), (-0.1125, 0.3407, 0.9594), (-0.1246, 0.3407, 0.9594), (-0.1246, 0.3241, 0.9531), (-0.1125, 0.3241, 0.9531), (-0.1246, 0.3272, 0.9468), (-0.1125, 0.3272, 0.9468), (-0.1125, 0.3272, 0.9594), (-0.1246, 0.3272, 0.9594), (-0.1246, 0.3106, 0.9531), (-0.1125, 0.3106, 0.9531), (-0.1246, 0.3137, 0.9468), (-0.1125, 0.3137, 0.9468), (-0.1125, 0.3137, 0.9594), (-0.1246, 0.3137, 0.9594), (-0.1266, 0.2874, 0.9531), (-0.1105, 0.2874, 0.9531), (-0.1266, 0.2916, 0.9447), (-0.1105, 0.2916, 0.9447), (-0.1105, 0.2916, 0.9615), (-0.1266, 0.2916, 0.9615), (-0.1287, 0.2709, 0.9531), (-0.1084, 0.2709, 0.9531), (-0.1287, 0.2763, 0.9424), (-0.1084, 0.2763, 0.9424), (-0.1084, 0.2763, 0.9638), (-0.1287, 0.2763, 0.9638), (-0.1287, 0.2488, 0.9531), (-0.1084, 0.2488, 0.9531), (-0.1287, 0.2541, 0.9424), (-0.1084, 0.2541, 0.9424), (-0.1084, 0.2541, 0.9638), (-0.1287, 0.2541, 0.9638)], [], [(0, 1, 3, 2), (2, 3, 5, 4), (4, 5, 32, 33), (7, 9, 38, 40), (9, 11, 43, 38), (36, 37, 13, 12), (35, 32, 19, 20), (12, 13, 15, 14), (14, 15, 1, 0), (33, 34, 28, 27), (16, 17, 23, 22, 21, 20, 19, 18), (15, 13, 22, 23), (5, 3, 16, 18), (37, 35, 20, 21), (1, 15, 23, 17), (3, 1, 17, 16), (32, 5, 18, 19), (13, 37, 21, 22), (12, 14, 31, 30), (2, 4, 26, 25), (34, 36, 29, 28), (14, 0, 24, 31), (0, 2, 25, 24), (4, 33, 27, 26), (36, 12, 30, 29), (7, 6, 33, 32), (6, 8, 34, 33), (9, 7, 32, 35), (8, 10, 36, 34), (11, 9, 35, 37), (10, 11, 37, 36), (41, 40, 46, 47), (40, 38, 44, 46), (6, 7, 40, 41), (11, 10, 42, 43), (10, 8, 39, 42), (8, 6, 41, 39), (44, 49, 55, 50), (45, 47, 53, 51), (43, 42, 48, 49), (42, 39, 45, 48), (39, 41, 47, 45), (38, 43, 49, 44), (55, 54, 60, 61), (53, 52, 58, 59), (46, 44, 50, 52), (47, 46, 52, 53), (49, 48, 54, 55), (48, 45, 51, 54), (58, 56, 62, 64), (56, 61, 67, 62), (54, 51, 57, 60), (51, 53, 59, 57), (50, 55, 61, 56), (52, 50, 56, 58), (66, 63, 69, 72), (67, 66, 72, 73), (59, 58, 64, 65), (61, 60, 66, 67), (60, 57, 63, 66), (57, 59, 65, 63), (71, 70, 68, 69), (69, 68, 73, 72), (63, 65, 71, 69), (62, 67, 73, 68), (64, 62, 68, 70), (65, 64, 70, 71), (74, 76, 77, 75), (76, 78, 79, 77), (78, 107, 106, 79), (81, 114, 112, 83), (83, 112, 117, 85), (110, 86, 87, 111), (109, 94, 93, 106), (86, 88, 89, 87), (88, 74, 75, 89), (107, 101, 102, 108), (90, 92, 93, 94, 95, 96, 97, 91), (89, 97, 96, 87), (79, 92, 90, 77), (111, 95, 94, 109), (75, 91, 97, 89), (77, 90, 91, 75), (106, 93, 92, 79), (87, 96, 95, 111), (30, 31, 105, 104), (86, 104, 105, 88), (76, 99, 100, 78), (108, 102, 103, 110), (88, 105, 98, 74), (74, 98, 99, 76), (78, 100, 101, 107), (110, 103, 104, 86), (28, 29, 103, 102), (26, 27, 101, 100), (31, 24, 98, 105), (29, 30, 104, 103), (27, 28, 102, 101), (25, 26, 100, 99), (81, 106, 107, 80), (80, 107, 108, 82), (83, 109, 106, 81), (82, 108, 110, 84), (85, 111, 109, 83), (84, 110, 111, 85), (115, 121, 120, 114), (114, 120, 118, 112), (80, 115, 114, 81), (85, 117, 116, 84), (84, 116, 113, 82), (82, 113, 115, 80), (118, 124, 129, 123), (119, 125, 127, 121), (117, 123, 122, 116), (116, 122, 119, 113), (113, 119, 121, 115), (112, 118, 123, 117), (129, 135, 134, 128), (127, 133, 132, 126), (120, 126, 124, 118), (121, 127, 126, 120), (123, 129, 128, 122), (122, 128, 125, 119), (132, 138, 136, 130), (130, 136, 141, 135), (128, 134, 131, 125), (125, 131, 133, 127), (124, 130, 135, 129), (126, 132, 130, 124), (140, 146, 143, 137), (141, 147, 146, 140), (133, 139, 138, 132), (135, 141, 140, 134), (134, 140, 137, 131), (131, 137, 139, 133), (145, 143, 142, 144), (143, 146, 147, 142), (137, 143, 145, 139), (136, 142, 147, 141), (138, 144, 142, 136), (139, 145, 144, 138), (24, 25, 99, 98)])
me_cube_002.polygons.foreach_set('use_smooth', [True] * 142)
_k = set([(0, 2), (0, 14), (1, 3), (1, 15), (2, 4), (3, 5), (4, 33), (5, 32), (12, 14), (12, 36), (13, 15), (13, 37), (24, 25), (24, 31), (25, 26), (26, 27), (27, 28), (28, 29), (29, 30), (30, 31), (32, 35), (33, 34), (34, 36), (35, 37), (74, 76), (74, 88), (76, 78), (78, 107), (86, 88), (86, 110), (98, 99), (98, 105), (99, 100), (100, 101), (101, 102), (102, 103), (103, 104), (104, 105), (107, 108), (108, 110)])
me_cube_002.attributes.new('sharp_edge', 'BOOLEAN', 'EDGE').data.foreach_set('value', [ (min(e.vertices), max(e.vertices)) in _k for e in me_cube_002.edges])
_uv = me_cube_002.uv_layers.new(name='UVMap')
_uv.uv.foreach_set('vector', [0.6847, 0.4765, 0.7385, 0.4765, 0.7385, 0.444, 0.6847, 0.444, 0.6847, 0.5873, 0.7385, 0.5873, 0.7385, 0.5548, 0.6847, 0.5548, 0.6847, 0.5548, 0.7385, 0.5548, 0.7385, 0.5223, 0.6847, 0.5223, 0.5387, 0.461, 0.5323, 0.4765, 0.4957, 0.4765, 0.5014, 0.4649, 0.5323, 0.4765, 0.5387, 0.492, 0.5014, 0.4881, 0.4957, 0.4765, 0.6847, 0.5223, 0.7385, 0.5223, 0.7385, 0.5548, 0.6847, 0.5548, 0.5323, 0.4765, 0.5458, 0.444, 0.562, 0.4602, 0.5553, 0.4765, 0.6847, 0.5548, 0.7385, 0.5548, 0.7385, 0.5873, 0.6847, 0.5873, 0.6847, 0.509, 0.7385, 0.509, 0.7385, 0.4765, 0.6847, 0.4765, 0.5458, 0.444, 0.5323, 0.4765, 0.5629, 0.4765, 0.5674, 0.4657, 0.5945, 0.4602, 0.6012, 0.4765, 0.5945, 0.4927, 0.5783, 0.4995, 0.562, 0.4927, 0.5553, 0.4765, 0.562, 0.4602, 0.5783, 0.4535, 0.6108, 0.509, 0.5783, 0.5225, 0.5783, 0.4995, 0.5945, 0.4927, 0.5783, 0.4305, 0.6108, 0.444, 0.5945, 0.4602, 0.5783, 0.4535, 0.5458, 0.509, 0.5323, 0.4765, 0.5553, 0.4765, 0.562, 0.4927, 0.6242, 0.4765, 0.6108, 0.509, 0.5945, 0.4927, 0.6012, 0.4765, 0.6108, 0.444, 0.6242, 0.4765, 0.6012, 0.4765, 0.5945, 0.4602, 0.5458, 0.444, 0.5783, 0.4305, 0.5783, 0.4535, 0.562, 0.4602, 0.5783, 0.5225, 0.5458, 0.509, 0.562, 0.4927, 0.5783, 0.4995, 0.5783, 0.5225, 0.6108, 0.509, 0.5891, 0.4873, 0.5783, 0.4918, 0.6108, 0.444, 0.5783, 0.4305, 0.5783, 0.4612, 0.5891, 0.4657, 0.5323, 0.4765, 0.5458, 0.509, 0.5674, 0.4873, 0.5629, 0.4765, 0.6108, 0.509, 0.6242, 0.4765, 0.5936, 0.4765, 0.5891, 0.4873, 0.6242, 0.4765, 0.6108, 0.444, 0.5891, 0.4657, 0.5936, 0.4765, 0.5783, 0.4305, 0.5458, 0.444, 0.5674, 0.4657, 0.5783, 0.4612, 0.5458, 0.509, 0.5783, 0.5225, 0.5783, 0.4918, 0.5674, 0.4873, 0.7327, 0.461, 0.7031, 0.461, 0.6847, 0.444, 0.7385, 0.444, 0.7031, 0.461, 0.7031, 0.4765, 0.6847, 0.4765, 0.6847, 0.444, 0.7327, 0.4765, 0.7327, 0.461, 0.7385, 0.444, 0.7385, 0.4765, 0.7031, 0.4765, 0.7031, 0.492, 0.6847, 0.509, 0.6847, 0.4765, 0.7327, 0.492, 0.7327, 0.4765, 0.7385, 0.4765, 0.7385, 0.509, 0.7031, 0.492, 0.7327, 0.492, 0.7385, 0.509, 0.6847, 0.509, 0.7068, 0.4779, 0.729, 0.4779, 0.729, 0.4531, 0.7068, 0.4531, 0.5014, 0.4649, 0.4957, 0.4765, 0.4708, 0.4765, 0.4766, 0.4649, 0.7031, 0.5152, 0.7327, 0.5152, 0.729, 0.4779, 0.7068, 0.4779, 0.7327, 0.5152, 0.7031, 0.5152, 0.7068, 0.4779, 0.729, 0.4779, 0.5387, 0.492, 0.5323, 0.4765, 0.4957, 0.4765, 0.5014, 0.4881, 0.5323, 0.4765, 0.5387, 0.461, 0.5014, 0.4649, 0.4957, 0.4765, 0.4708, 0.4765, 0.4766, 0.4881, 0.4518, 0.4881, 0.446, 0.4765, 0.4708, 0.4765, 0.4766, 0.4649, 0.4518, 0.4649, 0.446, 0.4765, 0.729, 0.4779, 0.7068, 0.4779, 0.7068, 0.4531, 0.729, 0.4531, 0.5014, 0.4881, 0.4957, 0.4765, 0.4708, 0.4765, 0.4766, 0.4881, 0.4957, 0.4765, 0.5014, 0.4649, 0.4766, 0.4649, 0.4708, 0.4765, 0.4957, 0.4765, 0.5014, 0.4881, 0.4766, 0.4881, 0.4708, 0.4765, 0.729, 0.4283, 0.7068, 0.4283, 0.7031, 0.3876, 0.7327, 0.3876, 0.7068, 0.4283, 0.729, 0.4283, 0.7327, 0.3876, 0.7031, 0.3876, 0.4766, 0.4649, 0.4708, 0.4765, 0.446, 0.4765, 0.4518, 0.4649, 0.7068, 0.4531, 0.729, 0.4531, 0.729, 0.4283, 0.7068, 0.4283, 0.729, 0.4531, 0.7068, 0.4531, 0.7068, 0.4283, 0.729, 0.4283, 0.4766, 0.4881, 0.4708, 0.4765, 0.446, 0.4765, 0.4518, 0.4881, 0.4111, 0.461, 0.4034, 0.4765, 0.3732, 0.4765, 0.3829, 0.4569, 0.4034, 0.4765, 0.4111, 0.492, 0.3829, 0.4961, 0.3732, 0.4765, 0.4518, 0.4881, 0.446, 0.4765, 0.4034, 0.4765, 0.4111, 0.492, 0.446, 0.4765, 0.4518, 0.4649, 0.4111, 0.461, 0.4034, 0.4765, 0.446, 0.4765, 0.4518, 0.4881, 0.4111, 0.492, 0.4034, 0.4765, 0.4518, 0.4649, 0.446, 0.4765, 0.4034, 0.4765, 0.4111, 0.461, 0.3829, 0.4961, 0.3732, 0.4765, 0.3325, 0.4765, 0.3422, 0.4961, 0.7366, 0.3594, 0.6992, 0.3594, 0.6992, 0.3187, 0.7366, 0.3187, 0.7031, 0.3876, 0.7327, 0.3876, 0.7366, 0.3594, 0.6992, 0.3594, 0.7327, 0.3876, 0.7031, 0.3876, 0.6992, 0.3594, 0.7366, 0.3594, 0.4111, 0.492, 0.4034, 0.4765, 0.3732, 0.4765, 0.3829, 0.4961, 0.4034, 0.4765, 0.4111, 0.461, 0.3829, 0.4569, 0.3732, 0.4765, 0.6992, 0.4569, 0.7366, 0.4569, 0.7366, 0.4765, 0.6992, 0.4765, 0.6992, 0.4765, 0.7366, 0.4765, 0.7366, 0.4961, 0.6992, 0.4961, 0.3732, 0.4765, 0.3829, 0.4569, 0.3422, 0.4569, 0.3325, 0.4765, 0.3732, 0.4765, 0.3829, 0.4961, 0.3422, 0.4961, 0.3325, 0.4765, 0.3829, 0.4569, 0.3732, 0.4765, 0.3325, 0.4765, 0.3422, 0.4569, 0.6992, 0.3594, 0.7366, 0.3594, 0.7366, 0.3187, 0.6992, 0.3187, 0.3153, 0.4765, 0.3153, 0.444, 0.2615, 0.444, 0.2615, 0.4765, 0.3153, 0.5873, 0.3153, 0.5548, 0.2615, 0.5548, 0.2615, 0.5873, 0.3153, 0.5548, 0.3153, 0.5223, 0.2615, 0.5223, 0.2615, 0.5548, 0.5387, 0.461, 0.5014, 0.4649, 0.4957, 0.4765, 0.5323, 0.4765, 0.5323, 0.4765, 0.4957, 0.4765, 0.5014, 0.4881, 0.5387, 0.492, 0.3153, 0.5223, 0.3153, 0.5548, 0.2615, 0.5548, 0.2615, 0.5223, 0.5323, 0.4765, 0.5553, 0.4765, 0.562, 0.4602, 0.5458, 0.444, 0.3153, 0.5548, 0.3153, 0.5873, 0.2615, 0.5873, 0.2615, 0.5548, 0.3153, 0.509, 0.3153, 0.4765, 0.2615, 0.4765, 0.2615, 0.509, 0.5458, 0.444, 0.5674, 0.4657, 0.5629, 0.4765, 0.5323, 0.4765, 0.5945, 0.4602, 0.5783, 0.4535, 0.562, 0.4602, 0.5553, 0.4765, 0.562, 0.4927, 0.5783, 0.4995, 0.5945, 0.4927, 0.6012, 0.4765, 0.6108, 0.509, 0.5945, 0.4927, 0.5783, 0.4995, 0.5783, 0.5225, 0.5783, 0.4305, 0.5783, 0.4535, 0.5945, 0.4602, 0.6108, 0.444, 0.5458, 0.509, 0.562, 0.4927, 0.5553, 0.4765, 0.5323, 0.4765, 0.6242, 0.4765, 0.6012, 0.4765, 0.5945, 0.4927, 0.6108, 0.509, 0.6108, 0.444, 0.5945, 0.4602, 0.6012, 0.4765, 0.6242, 0.4765, 0.5458, 0.444, 0.562, 0.4602, 0.5783, 0.4535, 0.5783, 0.4305, 0.5783, 0.5225, 0.5783, 0.4995, 0.562, 0.4927, 0.5458, 0.509, 0.6687, 0.5548, 0.6687, 0.5656, 0.3313, 0.5656, 0.3313, 0.5548, 0.5783, 0.5225, 0.5783, 0.4918, 0.5891, 0.4873, 0.6108, 0.509, 0.6108, 0.444, 0.5891, 0.4657, 0.5783, 0.4612, 0.5783, 0.4305, 0.5323, 0.4765, 0.5629, 0.4765, 0.5674, 0.4873, 0.5458, 0.509, 0.6108, 0.509, 0.5891, 0.4873, 0.5936, 0.4765, 0.6242, 0.4765, 0.6242, 0.4765, 0.5936, 0.4765, 0.5891, 0.4657, 0.6108, 0.444, 0.5783, 0.4305, 0.5783, 0.4612, 0.5674, 0.4657, 0.5458, 0.444, 0.5458, 0.509, 0.5674, 0.4873, 0.5783, 0.4918, 0.5783, 0.5225, 0.6687, 0.4765, 0.6687, 0.4873, 0.3313, 0.4873, 0.3313, 0.4765, 0.6687, 0.5548, 0.6687, 0.5439, 0.3313, 0.5439, 0.3313, 0.5548, 0.6687, 0.4873, 0.6687, 0.4765, 0.3313, 0.4765, 0.3313, 0.4873, 0.6687, 0.5439, 0.6687, 0.5548, 0.3313, 0.5548, 0.3313, 0.5439, 0.6687, 0.4657, 0.6687, 0.4765, 0.3313, 0.4765, 0.3313, 0.4657, 0.6687, 0.5656, 0.6687, 0.5548, 0.3313, 0.5548, 0.3313, 0.5656, 0.2673, 0.461, 0.2615, 0.444, 0.3153, 0.444, 0.2969, 0.461, 0.2969, 0.461, 0.3153, 0.444, 0.3153, 0.4765, 0.2969, 0.4765, 0.2673, 0.4765, 0.2615, 0.4765, 0.2615, 0.444, 0.2673, 0.461, 0.2969, 0.4765, 0.3153, 0.4765, 0.3153, 0.509, 0.2969, 0.492, 0.2673, 0.492, 0.2615, 0.509, 0.2615, 0.4765, 0.2673, 0.4765, 0.2969, 0.492, 0.3153, 0.509, 0.2615, 0.509, 0.2673, 0.492, 0.2932, 0.4779, 0.2932, 0.4531, 0.271, 0.4531, 0.271, 0.4779, 0.5014, 0.4649, 0.4766, 0.4649, 0.4708, 0.4765, 0.4957, 0.4765, 0.2969, 0.5152, 0.2932, 0.4779, 0.271, 0.4779, 0.2673, 0.5152, 0.2673, 0.5152, 0.271, 0.4779, 0.2932, 0.4779, 0.2969, 0.5152, 0.5387, 0.492, 0.5014, 0.4881, 0.4957, 0.4765, 0.5323, 0.4765, 0.5323, 0.4765, 0.4957, 0.4765, 0.5014, 0.4649, 0.5387, 0.461, 0.4708, 0.4765, 0.446, 0.4765, 0.4518, 0.4881, 0.4766, 0.4881, 0.4708, 0.4765, 0.446, 0.4765, 0.4518, 0.4649, 0.4766, 0.4649, 0.271, 0.4779, 0.271, 0.4531, 0.2932, 0.4531, 0.2932, 0.4779, 0.5014, 0.4881, 0.4766, 0.4881, 0.4708, 0.4765, 0.4957, 0.4765, 0.4957, 0.4765, 0.4708, 0.4765, 0.4766, 0.4649, 0.5014, 0.4649, 0.4957, 0.4765, 0.4708, 0.4765, 0.4766, 0.4881, 0.5014, 0.4881, 0.271, 0.4283, 0.2673, 0.3876, 0.2969, 0.3876, 0.2932, 0.4283, 0.2932, 0.4283, 0.2969, 0.3876, 0.2673, 0.3876, 0.271, 0.4283, 0.4766, 0.4649, 0.4518, 0.4649, 0.446, 0.4765, 0.4708, 0.4765, 0.2932, 0.4531, 0.2932, 0.4283, 0.271, 0.4283, 0.271, 0.4531, 0.271, 0.4531, 0.271, 0.4283, 0.2932, 0.4283, 0.2932, 0.4531, 0.4766, 0.4881, 0.4518, 0.4881, 0.446, 0.4765, 0.4708, 0.4765, 0.4111, 0.461, 0.3829, 0.4569, 0.3732, 0.4765, 0.4034, 0.4765, 0.4034, 0.4765, 0.3732, 0.4765, 0.3829, 0.4961, 0.4111, 0.492, 0.4518, 0.4881, 0.4111, 0.492, 0.4034, 0.4765, 0.446, 0.4765, 0.446, 0.4765, 0.4034, 0.4765, 0.4111, 0.461, 0.4518, 0.4649, 0.446, 0.4765, 0.4034, 0.4765, 0.4111, 0.492, 0.4518, 0.4881, 0.4518, 0.4649, 0.4111, 0.461, 0.4034, 0.4765, 0.446, 0.4765, 0.3829, 0.4961, 0.3422, 0.4961, 0.3325, 0.4765, 0.3732, 0.4765, 0.2634, 0.3594, 0.2634, 0.3187, 0.3008, 0.3187, 0.3008, 0.3594, 0.2969, 0.3876, 0.3008, 0.3594, 0.2634, 0.3594, 0.2673, 0.3876, 0.2673, 0.3876, 0.2634, 0.3594, 0.3008, 0.3594, 0.2969, 0.3876, 0.4111, 0.492, 0.3829, 0.4961, 0.3732, 0.4765, 0.4034, 0.4765, 0.4034, 0.4765, 0.3732, 0.4765, 0.3829, 0.4569, 0.4111, 0.461, 0.3008, 0.4569, 0.3008, 0.4765, 0.2634, 0.4765, 0.2634, 0.4569, 0.3008, 0.4765, 0.3008, 0.4961, 0.2634, 0.4961, 0.2634, 0.4765, 0.3732, 0.4765, 0.3325, 0.4765, 0.3422, 0.4569, 0.3829, 0.4569, 0.3732, 0.4765, 0.3325, 0.4765, 0.3422, 0.4961, 0.3829, 0.4961, 0.3829, 0.4569, 0.3422, 0.4569, 0.3325, 0.4765, 0.3732, 0.4765, 0.3008, 0.3594, 0.3008, 0.3187, 0.2634, 0.3187, 0.2634, 0.3594, 0.6687, 0.4765, 0.6687, 0.4657, 0.3313, 0.4657, 0.3313, 0.4765])
me_cube_002.use_remesh_fix_poles = True
me_cube_002.use_remesh_preserve_attributes = False
me_cube_002.use_mirror_vertex_groups = False
me_cube_002.update()
me_cube_004 = bpy.data.meshes.new('Cube.004')
me_cube_004.from_pydata([(-0.063, 0.3425, 0.8022), (-0.063, 0.3425, 1.013), (-0.063, 0.4225, 0.8022), (-0.063, 0.4225, 1.013), (0.063, 0.3425, 0.8022), (0.063, 0.3425, 1.013), (0.063, 0.4225, 0.8022), (0.063, 0.4225, 1.013), (-0.063, 0.4065, 0.8), (-0.063, 0.3905, 0.795), (-0.063, 0.3745, 0.795), (-0.063, 0.3585, 0.8), (-0.063, 0.3585, 1.015), (-0.063, 0.3745, 1.02), (-0.063, 0.3905, 1.02), (-0.063, 0.4065, 1.015), (0.063, 0.3585, 0.8), (0.063, 0.3745, 0.795), (0.063, 0.3905, 0.795), (0.063, 0.4065, 0.8), (0.063, 0.4065, 1.015), (0.063, 0.3905, 1.02), (0.063, 0.3745, 1.02), (0.063, 0.3585, 1.015)], [], [(2, 3, 7, 6), (4, 5, 1, 0), (11, 16, 4, 0), (23, 12, 1, 5), (7, 3, 15, 20), (20, 15, 14, 21), (21, 14, 13, 22), (22, 13, 12, 23), (2, 6, 19, 8), (8, 19, 18, 9), (9, 18, 17, 10), (10, 17, 16, 11), (20, 21, 22, 23, 5, 4, 16, 17, 18, 19, 6, 7), (12, 13, 14, 15, 3, 2, 8, 9, 10, 11, 0, 1)])
me_cube_004.polygons.foreach_set('use_smooth', [True] * 14)
_k = set([(0, 1), (0, 4), (0, 11), (1, 5), (1, 12), (2, 3), (2, 6), (2, 8), (3, 7), (3, 15), (4, 5), (4, 16), (5, 23), (6, 7), (6, 19), (7, 20), (8, 9), (9, 10), (10, 11), (12, 13), (13, 14), (14, 15), (16, 17), (17, 18), (18, 19), (20, 21), (21, 22), (22, 23)])
me_cube_004.attributes.new('sharp_edge', 'BOOLEAN', 'EDGE').data.foreach_set('value', [ (min(e.vertices), max(e.vertices)) in _k for e in me_cube_004.edges])
_uv = me_cube_004.uv_layers.new(name='UVMap')
_uv.uv.foreach_set('vector', [0.8684, 1.008, 1.289, 1.008, 1.289, 0.7553, 0.8684, 0.7553, 0.8684, 0.7553, 1.289, 0.7553, 1.289, 1.008, 0.8684, 1.008, -0.2716, 1.008, -0.2716, 0.7553, -0.3053, 0.7553, -0.3053, 1.008, -0.2716, 0.7553, -0.2716, 1.008, -0.3053, 1.008, -0.3053, 0.7553, -0.1368, 0.7553, -0.1368, 1.008, -0.1705, 1.008, -0.1705, 0.7553, -0.1705, 0.7553, -0.1705, 1.008, -0.2042, 1.008, -0.2042, 0.7553, -0.2042, 0.7553, -0.2042, 1.008, -0.2379, 1.008, -0.2379, 0.7553, -0.2379, 0.7553, -0.2379, 1.008, -0.2716, 1.008, -0.2716, 0.7553, -0.1368, 1.008, -0.1368, 0.7553, -0.1705, 0.7553, -0.1705, 1.008, -0.1705, 1.008, -0.1705, 0.7553, -0.2042, 0.7553, -0.2042, 1.008, -0.2042, 1.008, -0.2042, 0.7553, -0.2379, 0.7553, -0.2379, 1.008, -0.2379, 1.008, -0.2379, 0.7553, -0.2716, 0.7553, -0.2716, 1.008, 1.289, 0.02579, 1.289, 0.05947, 1.289, 0.09316, 1.289, 0.1268, 1.289, 0.1605, 0.8684, 0.1605, 0.8684, 0.1268, 0.8684, 0.09316, 0.8684, 0.05947, 0.8684, 0.02579, 0.8684, -0.007895, 1.289, -0.007895, 1.289, 0.1268, 1.289, 0.09316, 1.289, 0.05947, 1.289, 0.02579, 1.289, -0.007895, 0.8684, -0.007895, 0.8684, 0.02579, 0.8684, 0.05947, 0.8684, 0.09316, 0.8684, 0.1268, 0.8684, 0.1605, 1.289, 0.1605])
me_cube_004.use_remesh_fix_poles = True
me_cube_004.use_remesh_preserve_attributes = False
me_cube_004.use_mirror_vertex_groups = False
me_cube_004.update()
arm_armature = bpy.data.armatures.new('Armature')  # bones are not reproduced

# ---- objects
ob_door = bpy.data.objects.new('Door', me_cube_001)
ob_armature = bpy.data.objects.new('Armature', arm_armature)
ob_doorhandle = bpy.data.objects.new('DoorHandle', me_cube_002)
ob_door_002 = bpy.data.objects.new('Door.002', me_cube_004)

# ---- transforms, parenting, visibility, modifiers, constraints
ob_door.parent = ob_armature
ob_door.matrix_parent_inverse = Matrix(((1.0, -0.0, 0.0, -0.0), (-0.0, 1.0, -0.0, -0.45), (0.0, -0.0, 1.0, -0.9), (-0.0, 0.0, -0.0, 1.0)))
ob_door.location = (0.0, 0.0, 0.0)
ob_door.lineart.crease_threshold = 0.0
_m = ob_door.modifiers.new('Auto Smooth', 'NODES')
_m.node_group = ng_auto_smooth
_gi = [s.identifier for s in ng_auto_smooth.interface.items_tree if s.item_type == 'SOCKET' and s.in_out == 'INPUT']
_m[_gi[1]] = 1.121  # Angle
ob_armature.location = (0.0, 0.0, 0.0)
ob_armature.scale = (1.0, 1.523, 1.77)
ob_armature.show_in_front = True
ob_armature.lineart.crease_threshold = 0.0
ob_doorhandle.parent = ob_armature
ob_doorhandle.matrix_parent_inverse = Matrix(((1.0, -1.274e-12, -1.343e-06, 1.28e-06), (1.287e-12, -1.0, 1.907e-06, 0.2575), (-1.343e-06, -1.907e-06, -1.0, 0.9532), (-0.0, 0.0, -0.0, 1.0)))
ob_doorhandle.location = (0.0, 0.0, 0.0)
ob_doorhandle.lineart.crease_threshold = 0.0
_m = ob_doorhandle.modifiers.new('Auto Smooth', 'NODES')
_m.node_group = ng_auto_smooth
_gi = [s.identifier for s in ng_auto_smooth.interface.items_tree if s.item_type == 'SOCKET' and s.in_out == 'INPUT']
_m[_gi[1]] = 1.121  # Angle
ob_door_002.parent = ob_armature
ob_door_002.matrix_parent_inverse = Matrix(((1.0, -0.0, 0.0, -0.0), (-0.0, 1.0, -0.0, -0.45), (0.0, -0.0, 1.0, -0.9), (-0.0, 0.0, -0.0, 1.0)))
ob_door_002.location = (0.0, 0.0, 0.0)
ob_door_002.lineart.crease_threshold = 0.0
_m = ob_door_002.modifiers.new('Auto Smooth', 'NODES')
_m.node_group = ng_auto_smooth
_gi = [s.identifier for s in ng_auto_smooth.interface.items_tree if s.item_type == 'SOCKET' and s.in_out == 'INPUT']
_m[_gi[1]] = 1.121  # Angle

# ---- collection membership
col_collection.objects.link(ob_door)
col_collection.objects.link(ob_armature)
col_collection.objects.link(ob_doorhandle)
col_collection.objects.link(ob_door_002)

# ---- scene / render settings (as saved in the file)
scene.frame_start = 1; scene.frame_end = 1; scene.frame_set(1)
scene.render.engine = 'BLENDER_EEVEE_NEXT'
scene.cycles.use_denoising = False
scene.cycles.samples = 128
scene.cycles.sampling_pattern = 'TABULATED_SOBOL'
scene.cycles.use_adaptive_sampling = False
scene.cycles.use_light_tree = False
scene.view_settings.view_transform = 'Filmic'
bpy.context.view_layer.update()

# ---- added for rendering (the .blend has no active camera and no usable light): camera, sun
cam_auto = bpy.data.cameras.new('AutoCamera')
cam_auto.lens = 50.0
cam_auto.sensor_width = 36.0
cam_auto.clip_end = 1000.0
ob_auto_camera = bpy.data.objects.new('AutoCamera', cam_auto)
scene.collection.objects.link(ob_auto_camera)
ob_auto_camera.location = (3.36977, -4.04372, 4.37743)
ob_auto_camera.rotation_euler = (1.09748, -7.21219e-08, 0.694738)
scene.camera = ob_auto_camera
light_auto_sun = bpy.data.lights.new('AutoSun', 'SUN')
light_auto_sun.energy = 3.0
light_auto_sun.angle = 0.0523599
ob_auto_sun = bpy.data.objects.new('AutoSun', light_auto_sun)
scene.collection.objects.link(ob_auto_sun)
ob_auto_sun.rotation_euler = (0.872665, 0.174533, 0.523599)
bpy.context.view_layer.update()
